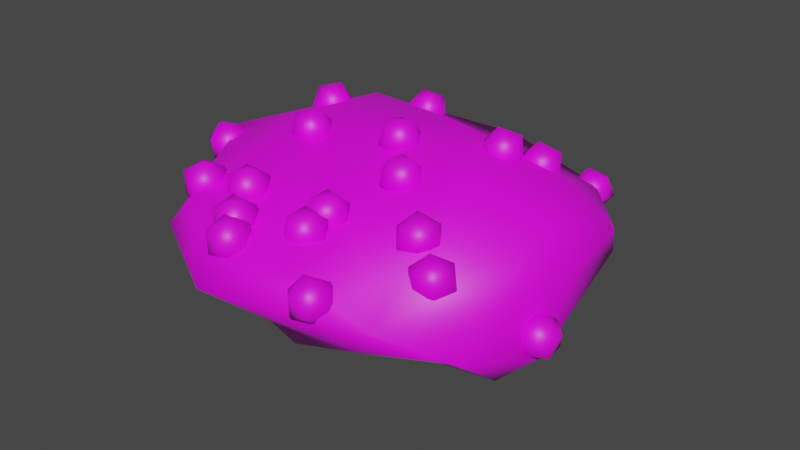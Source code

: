 # Source: Krovi2.blend  (saved by Blender 2.82.7; exported with 4.5.12 LTS)
import bpy
from mathutils import Matrix  # noqa: F401  (used for matrix-valued properties, if any)

bpy.ops.wm.read_factory_settings(use_empty=True)
scene = bpy.context.scene
scene.name = 'Scene'

# ---- collections
col_collection = bpy.data.collections.new('Collection'); scene.collection.children.link(col_collection)

# ---- images (referenced by path relative to the original .blend; pixels are not part of the script)
import os
ASSET_DIR = os.environ.get("B2B_ASSET_DIR", "")  # directory of the original .blend (textures are referenced by path, not embedded)
HERE = os.path.dirname(os.path.abspath(__file__))  # packed textures are extracted next to this script under _unpacked/

def load_image(name, relpath, width, height, colorspace="sRGB"):
    """Load a texture the original file referenced (path relative to the .blend, or extracted next to this script)."""
    p = next((c for c in (os.path.join(HERE, relpath), os.path.join(ASSET_DIR, relpath)) if relpath and os.path.exists(c)), "")
    if p:
        img = bpy.data.images.load(p, check_existing=True)
        img.name = name
    else:  # same state as the original file: an image datablock whose file is absent (Cycles renders it pink)
        img = bpy.data.images.new(name, width, height)
        img.source = "FILE"
        img.filepath = "//" + (relpath or name)
    img.colorspace_settings.name = colorspace
    return img
img_map_png = load_image('map.png', 'map.png', 1024, 1024, 'sRGB')

# ---- materials (node trees are filled in below, after node groups)
mat_material = bpy.data.materials.new('Material')
mat_material.use_transparent_shadow = False

# ---- material node trees
mat_material.use_nodes = True; mat_material.node_tree.nodes.clear()
_N = mat_material.node_tree.nodes; _L = mat_material.node_tree.links
n0 = _N.new('ShaderNodeOutputMaterial'); n0.name = 'Material Output'; n0.location = (300, 300)
n1 = _N.new('ShaderNodeBsdfPrincipled'); n1.name = 'Principled BSDF'; n1.location = (10, 300)
n1.distribution = 'GGX'
n1.subsurface_method = 'BURLEY'
n1.inputs[3].default_value = 1.45
n1.inputs[27].default_value = (0.0, 0.0, 0.0, 1.0)
n1.inputs[28].default_value = 1.0
n2 = _N.new('ShaderNodeTexImage'); n2.name = 'Image Texture'; n2.location = (-280, 275)
n2.image = img_map_png
_L.new(n1.outputs[0], n0.inputs[0])
_L.new(n2.outputs[0], n1.inputs[0])
n0.is_active_output = True

# ---- world
world_world = bpy.data.worlds.new('World'); scene.world = world_world
world_world.use_nodes = True; world_world.node_tree.nodes.clear()
_N = world_world.node_tree.nodes; _L = world_world.node_tree.links
n0 = _N.new('ShaderNodeOutputWorld'); n0.name = 'World Output'; n0.location = (300, 300)
n1 = _N.new('ShaderNodeBackground'); n1.name = 'Background'; n1.location = (10, 300)
n1.inputs[0].default_value = (0.05088, 0.05088, 0.05088, 1.0)
_L.new(n1.outputs[0], n0.inputs[0])
n0.is_active_output = True
world_world.color = (0.05088, 0.05088, 0.05088)
world_world.use_sun_shadow = False
world_world.sun_shadow_jitter_overblur = 0.0

# ---- meshes
me_icosphere = bpy.data.meshes.new('Icosphere')
me_icosphere.from_pydata([(0.6504, -0.5901, -0.1878), (-1.096, -0.1566, -0.07072), (0.01727, -0.7082, -0.3384), (0.06547, -0.1662, -0.3813), (0.3203, -0.2647, -0.2705), (0.4931, 0.3346, -0.4849), (0.723, 0.553, -0.2367), (-0.4366, -0.125, -0.4266), (-0.3256, 0.2698, -0.5293), (-0.6776, 0.7468, -0.3664), (1.167, -0.04639, 0.1915), (1.21, -0.3363, -0.1025), (1.068, -0.4909, -0.2079), (0.9709, 0.1098, -0.3618), (1.038, 0.5664, 0.006846), (-0.4932, -0.6371, -0.1107), (0.7646, -1.001, 0.1695), (-0.8305, -0.5408, -0.06944), (-1.094, 0.5491, 0.07146), (0.4996, 1.026, 0.01675), (-0.5691, 1.07, -0.08159), (-0.003179, 1.193, 0.18), (-0.6111, -0.9137, 0.2049), (1.134, 0.3732, 0.2417), (0.08967, -0.4028, 0.3485), (1.009, -0.05714, 0.3835), (0.5763, -0.02427, 0.5307), (-0.4793, -0.8842, 0.3599), (-0.5178, 0.02437, 0.5453), (-0.9331, 0.7367, 0.2632), (0.2182, 0.2989, 0.5911), (0.459, 0.6421, 0.3475), (-0.4761, 0.7238, 0.4004), (0.8736, 0.3478, 0.4274), (-0.4791, 0.4987, 0.5164), (-0.932, -0.1223, 0.4115), (0.2665, -0.982, 0.2664), (0.7059, 0.9379, 0.1394), (-0.8289, 1.039, 0.1079), (-1.112, 0.04553, 0.09917), (-0.1438, -1.158, 0.1162), (1.074, -0.8087, 0.04751), (0.1008, 0.6591, -0.1686), (-0.8966, 0.7374, -0.2213), (0.6166, -0.9486, -0.01254), (0.06487, -0.851, -0.1419), (-0.209, 0.6752, -0.4025), (-0.1533, 0.5335, -0.5106), (-0.8153, -0.1786, -0.3244), (-0.4048, -0.6031, -0.3222), (0.2091, 0.124, -0.5178), (0.1409, -0.4791, -0.3494), (-0.9699, -0.2172, 0.2735), (-0.8778, -0.1408, 0.3164), (-0.8492, -0.2376, 0.2391), (-0.924, -0.3356, 0.2697), (-0.9988, -0.2995, 0.3659), (-0.9703, -0.179, 0.3947), (-0.7751, -0.212, 0.3391), (-0.8036, -0.3325, 0.3103), (-0.8961, -0.3707, 0.3886), (-0.9247, -0.2739, 0.4659), (-0.8499, -0.1758, 0.4353), (-0.804, -0.2943, 0.4315), (0.4116, 0.2933, 0.5415), (0.4632, 0.3633, 0.4488), (0.4548, 0.2372, 0.436), (0.4768, 0.1845, 0.5495), (0.4988, 0.2782, 0.6326), (0.4904, 0.3887, 0.5704), (0.5604, 0.2979, 0.3997), (0.5688, 0.1874, 0.4619), (0.596, 0.2127, 0.5834), (0.6044, 0.3389, 0.5963), (0.5824, 0.3915, 0.4827), (0.6477, 0.2827, 0.4908), (0.5571, 0.4289, 0.4616), (0.6035, 0.4849, 0.3573), (0.5925, 0.3584, 0.3619), (0.6213, 0.3207, 0.4798), (0.65, 0.4239, 0.5481), (0.639, 0.5254, 0.4724), (0.6963, 0.4113, 0.3112), (0.7073, 0.3098, 0.3869), (0.7428, 0.3504, 0.502), (0.7538, 0.4769, 0.4974), (0.7251, 0.5146, 0.3795), (0.7892, 0.4064, 0.3977), (-0.4703, 0.7935, 0.3552), (-0.3998, 0.8304, 0.256), (-0.3975, 0.7091, 0.294), (-0.4036, 0.7076, 0.421), (-0.4096, 0.8279, 0.4614), (-0.4073, 0.9038, 0.3595), (-0.2896, 0.7673, 0.2605), (-0.2919, 0.6914, 0.3625), (-0.2994, 0.7648, 0.4659), (-0.3017, 0.8861, 0.428), (-0.2956, 0.8876, 0.301), (-0.2289, 0.8017, 0.3668), (-0.04106, 0.02752, 0.5454), (0.02437, 0.1211, 0.4896), (0.02353, 0.004816, 0.4383), (0.02574, -0.07989, 0.533), (0.02795, -0.01595, 0.6428), (0.02711, 0.1083, 0.616), (0.1316, 0.07153, 0.4427), (0.1325, -0.0527, 0.4696), (0.1352, -0.06553, 0.596), (0.136, 0.05076, 0.6473), (0.1338, 0.1355, 0.5525), (0.2006, 0.02805, 0.5402), (-0.7176, 0.2654, 0.4563), (-0.6345, 0.3473, 0.4059), (-0.6224, 0.2227, 0.3837), (-0.654, 0.1606, 0.49), (-0.6856, 0.2469, 0.5779), (-0.6735, 0.3622, 0.5259), (-0.5196, 0.2931, 0.4084), (-0.5316, 0.1778, 0.4604), (-0.5706, 0.1927, 0.5804), (-0.5827, 0.3173, 0.6026), (-0.5511, 0.3793, 0.4963), (-0.4875, 0.2746, 0.53), (-0.6711, -0.6927, 0.3438), (-0.5874, -0.5973, 0.3509), (-0.5748, -0.6863, 0.261), (-0.6078, -0.7981, 0.3117), (-0.6407, -0.7782, 0.4328), (-0.6282, -0.654, 0.457), (-0.4724, -0.6437, 0.3231), (-0.485, -0.7679, 0.2989), (-0.5257, -0.8246, 0.4051), (-0.5383, -0.7356, 0.4949), (-0.5054, -0.6238, 0.4442), (-0.4421, -0.7292, 0.4122), (0.1438, -0.1814, 0.4654), (0.2049, -0.08142, 0.4162), (0.2015, -0.1914, 0.3526), (0.2104, -0.2859, 0.4372), (0.2192, -0.2343, 0.553), (0.2159, -0.1079, 0.54), (0.3092, -0.1242, 0.3575), (0.3126, -0.2505, 0.3705), (0.3236, -0.277, 0.4943), (0.3269, -0.167, 0.5579), (0.3181, -0.07252, 0.4733), (0.3847, -0.177, 0.4451), (-0.4558, -0.6228, 0.3655), (-0.3797, -0.5218, 0.3533), (-0.3735, -0.6165, 0.2689), (-0.3898, -0.726, 0.3314), (-0.4062, -0.6989, 0.4544), (-0.3999, -0.5726, 0.468), (-0.2667, -0.5624, 0.3117), (-0.273, -0.6886, 0.2981), (-0.2932, -0.7395, 0.4128), (-0.2994, -0.6448, 0.4972), (-0.2831, -0.5353, 0.4347), (-0.2171, -0.6384, 0.4006), (-0.5348, -0.09114, 0.4889), (-0.4609, 0.003211, 0.4466), (-0.4563, -0.111, 0.391), (-0.4685, -0.1993, 0.4815), (-0.4807, -0.1397, 0.5931), (-0.476, -0.01454, 0.5715), (-0.3489, -0.04663, 0.4131), (-0.3536, -0.1718, 0.4347), (-0.3687, -0.1895, 0.5596), (-0.3733, -0.07535, 0.6152), (-0.3611, 0.01297, 0.5247), (-0.2948, -0.09518, 0.5173), (-0.01191, -0.6967, 0.3213), (0.0512, -0.5903, 0.2921), (0.04897, -0.6874, 0.2101), (0.0548, -0.7954, 0.2769), (0.06062, -0.765, 0.4002), (0.0584, -0.6383, 0.4096), (0.1569, -0.6232, 0.2297), (0.1591, -0.7499, 0.2203), (0.1663, -0.7979, 0.3378), (0.1686, -0.7009, 0.4198), (0.1627, -0.5929, 0.353), (0.2294, -0.6915, 0.3086), (-0.3248, -0.8354, 0.3221), (-0.2514, -0.732, 0.3148), (-0.247, -0.8197, 0.2229), (-0.2584, -0.934, 0.2772), (-0.2698, -0.917, 0.4026), (-0.2655, -0.7921, 0.4258), (-0.1396, -0.7666, 0.2652), (-0.1439, -0.8915, 0.242), (-0.158, -0.9516, 0.3531), (-0.1624, -0.8639, 0.4449), (-0.151, -0.7496, 0.3907), (-0.08458, -0.8482, 0.3457), (-0.03071, -0.5258, 0.3415), (0.03263, -0.4216, 0.3059), (0.03054, -0.5236, 0.2301), (0.03602, -0.6272, 0.3036), (0.04149, -0.5892, 0.4248), (0.0394, -0.4621, 0.4262), (0.1385, -0.4584, 0.246), (0.1406, -0.5855, 0.2446), (0.1474, -0.626, 0.3649), (0.1495, -0.524, 0.4406), (0.144, -0.4204, 0.3672), (0.2107, -0.5217, 0.3293), (0.4919, -0.4911, 0.3879), (0.539, -0.3746, 0.3691), (0.5284, -0.4554, 0.2716), (0.5562, -0.572, 0.314), (0.584, -0.5631, 0.4377), (0.5734, -0.4411, 0.4717), (0.6325, -0.3835, 0.2834), (0.6431, -0.5054, 0.2494), (0.6775, -0.572, 0.352), (0.6881, -0.4912, 0.4495), (0.6603, -0.3746, 0.4071), (0.7246, -0.4555, 0.3332), (0.693, -0.6543, 0.314), (0.7253, -0.5314, 0.3133), (0.7082, -0.5932, 0.2036), (0.7531, -0.7113, 0.2176), (0.798, -0.7224, 0.336), (0.7809, -0.6112, 0.3951), (0.8054, -0.5124, 0.2164), (0.8226, -0.6236, 0.1573), (0.8781, -0.7034, 0.2391), (0.8953, -0.6416, 0.3488), (0.8504, -0.5235, 0.3348), (0.9105, -0.5805, 0.2384), (0.5875, 0.999, 0.1224), (0.6085, 0.9237, 0.0222), (0.587, 0.8728, 0.1366), (0.6434, 0.9463, 0.2236), (0.6998, 1.043, 0.1629), (0.6782, 1.029, 0.03844), (0.6773, 0.8244, 0.06153), (0.6989, 0.8383, 0.186), (0.7686, 0.9433, 0.2022), (0.7902, 0.9943, 0.08781), (0.7338, 0.9207, 0.0008448), (0.7896, 0.868, 0.1021), (-0.2523, -0.9461, 0.288), (-0.1802, -0.8415, 0.2913), (-0.1767, -0.9178, 0.1898), (-0.1858, -1.038, 0.2306), (-0.1948, -1.036, 0.3574), (-0.1914, -0.9143, 0.3949), (-0.06905, -0.8687, 0.236), (-0.0725, -0.99, 0.1985), (-0.08367, -1.063, 0.302), (-0.08712, -0.9865, 0.4036), (-0.07808, -0.8665, 0.3627), (-0.01152, -0.9583, 0.3054), (1.156, -0.4341, -0.05666), (1.107, -0.4025, 0.05598), (1.068, -0.3429, -0.04945), (1.169, -0.3278, -0.1252), (1.27, -0.3781, -0.06657), (1.232, -0.4242, 0.0454), (1.089, -0.2767, 0.05706), (1.127, -0.2305, -0.05491), (1.252, -0.2523, -0.06549), (1.291, -0.3118, 0.03994), (1.19, -0.3269, 0.1157), (1.202, -0.2206, 0.04715), (0.1835, 1.037, -0.02301), (0.2346, 0.9262, -0.05789), (0.2259, 0.9563, 0.0653), (0.2487, 1.081, 0.07709), (0.2715, 1.128, -0.03881), (0.2628, 1.032, -0.1222), (0.3313, 0.9011, 0.02065), (0.34, 0.9965, 0.1041), (0.3682, 1.102, 0.03973), (0.3769, 1.072, -0.08346), (0.3541, 0.948, -0.09526), (0.4192, 0.9914, 0.004843), (0.3189, -1.028, 0.2286), (0.3696, -0.9126, 0.2449), (0.3607, -0.9622, 0.1283), (0.384, -1.087, 0.1367), (0.4072, -1.114, 0.2587), (0.3983, -1.007, 0.3255), (0.4661, -0.9002, 0.1631), (0.4749, -1.008, 0.09623), (0.5036, -1.102, 0.1768), (0.5125, -1.052, 0.2935), (0.4893, -0.9276, 0.285), (0.5544, -0.9865, 0.1931)], [], [(0, 4, 12), (50, 3, 7), (50, 7, 8), (46, 9, 20), (1, 22, 35), (10, 23, 25), (25, 33, 26), (26, 33, 30), (33, 31, 30), (25, 23, 33), (31, 21, 32), (30, 28, 26), (31, 34, 30), (30, 34, 28), (31, 32, 34), (32, 29, 34), (29, 35, 34), (34, 35, 28), (28, 35, 27), (39, 1, 35), (28, 24, 26), (27, 24, 28), (27, 36, 24), (35, 22, 27), (36, 16, 24), (24, 16, 26), (16, 25, 26), (14, 23, 10), (14, 37, 23), (23, 37, 33), (37, 31, 33), (13, 6, 14), (6, 19, 14), (14, 19, 37), (37, 21, 31), (19, 20, 21), (20, 38, 21), (21, 38, 32), (38, 29, 32), (18, 35, 29), (1, 39, 18), (18, 39, 35), (17, 22, 1), (15, 40, 17), (17, 40, 22), (22, 40, 27), (40, 36, 27), (0, 41, 44), (44, 41, 16), (41, 25, 16), (0, 12, 41), (12, 11, 41), (11, 10, 41), (41, 10, 25), (37, 19, 21), (6, 42, 19), (42, 20, 19), (42, 46, 20), (38, 18, 29), (20, 43, 38), (38, 43, 18), (43, 1, 18), (20, 9, 43), (1, 48, 17), (48, 15, 17), (40, 16, 36), (15, 45, 40), (40, 44, 16), (40, 45, 44), (45, 2, 44), (2, 0, 44), (11, 14, 10), (12, 13, 11), (11, 13, 14), (5, 46, 6), (50, 47, 5), (46, 42, 6), (5, 47, 46), (50, 8, 47), (47, 9, 46), (47, 8, 9), (8, 48, 9), (9, 48, 43), (8, 7, 48), (48, 1, 43), (7, 49, 48), (48, 49, 15), (3, 2, 7), (7, 2, 49), (12, 50, 13), (13, 5, 6), (13, 50, 5), (12, 4, 50), (4, 3, 50), (49, 45, 15), (3, 51, 2), (49, 2, 45), (51, 0, 2), (3, 4, 51), (51, 4, 0), (52, 53, 54), (53, 52, 57), (52, 54, 55), (52, 55, 56), (52, 56, 57), (53, 57, 62), (54, 53, 58), (55, 54, 59), (56, 55, 60), (57, 56, 61), (53, 62, 58), (54, 58, 59), (55, 59, 60), (56, 60, 61), (57, 61, 62), (58, 62, 63), (59, 58, 63), (60, 59, 63), (61, 60, 63), (62, 61, 63), (64, 65, 66), (65, 64, 69), (64, 66, 67), (64, 67, 68), (64, 68, 69), (65, 69, 74), (66, 65, 70), (67, 66, 71), (68, 67, 72), (69, 68, 73), (65, 74, 70), (66, 70, 71), (67, 71, 72), (68, 72, 73), (69, 73, 74), (70, 74, 75), (71, 70, 75), (72, 71, 75), (73, 72, 75), (74, 73, 75), (76, 77, 78), (77, 76, 81), (76, 78, 79), (76, 79, 80), (76, 80, 81), (77, 81, 86), (78, 77, 82), (79, 78, 83), (80, 79, 84), (81, 80, 85), (77, 86, 82), (78, 82, 83), (79, 83, 84), (80, 84, 85), (81, 85, 86), (82, 86, 87), (83, 82, 87), (84, 83, 87), (85, 84, 87), (86, 85, 87), (88, 89, 90), (89, 88, 93), (88, 90, 91), (88, 91, 92), (88, 92, 93), (89, 93, 98), (90, 89, 94), (91, 90, 95), (92, 91, 96), (93, 92, 97), (89, 98, 94), (90, 94, 95), (91, 95, 96), (92, 96, 97), (93, 97, 98), (94, 98, 99), (95, 94, 99), (96, 95, 99), (97, 96, 99), (98, 97, 99), (100, 101, 102), (101, 100, 105), (100, 102, 103), (100, 103, 104), (100, 104, 105), (101, 105, 110), (102, 101, 106), (103, 102, 107), (104, 103, 108), (105, 104, 109), (101, 110, 106), (102, 106, 107), (103, 107, 108), (104, 108, 109), (105, 109, 110), (106, 110, 111), (107, 106, 111), (108, 107, 111), (109, 108, 111), (110, 109, 111), (112, 113, 114), (113, 112, 117), (112, 114, 115), (112, 115, 116), (112, 116, 117), (113, 117, 122), (114, 113, 118), (115, 114, 119), (116, 115, 120), (117, 116, 121), (113, 122, 118), (114, 118, 119), (115, 119, 120), (116, 120, 121), (117, 121, 122), (118, 122, 123), (119, 118, 123), (120, 119, 123), (121, 120, 123), (122, 121, 123), (124, 125, 126), (125, 124, 129), (124, 126, 127), (124, 127, 128), (124, 128, 129), (125, 129, 134), (126, 125, 130), (127, 126, 131), (128, 127, 132), (129, 128, 133), (125, 134, 130), (126, 130, 131), (127, 131, 132), (128, 132, 133), (129, 133, 134), (130, 134, 135), (131, 130, 135), (132, 131, 135), (133, 132, 135), (134, 133, 135), (136, 137, 138), (137, 136, 141), (136, 138, 139), (136, 139, 140), (136, 140, 141), (137, 141, 146), (138, 137, 142), (139, 138, 143), (140, 139, 144), (141, 140, 145), (137, 146, 142), (138, 142, 143), (139, 143, 144), (140, 144, 145), (141, 145, 146), (142, 146, 147), (143, 142, 147), (144, 143, 147), (145, 144, 147), (146, 145, 147), (148, 149, 150), (149, 148, 153), (148, 150, 151), (148, 151, 152), (148, 152, 153), (149, 153, 158), (150, 149, 154), (151, 150, 155), (152, 151, 156), (153, 152, 157), (149, 158, 154), (150, 154, 155), (151, 155, 156), (152, 156, 157), (153, 157, 158), (154, 158, 159), (155, 154, 159), (156, 155, 159), (157, 156, 159), (158, 157, 159), (160, 161, 162), (161, 160, 165), (160, 162, 163), (160, 163, 164), (160, 164, 165), (161, 165, 170), (162, 161, 166), (163, 162, 167), (164, 163, 168), (165, 164, 169), (161, 170, 166), (162, 166, 167), (163, 167, 168), (164, 168, 169), (165, 169, 170), (166, 170, 171), (167, 166, 171), (168, 167, 171), (169, 168, 171), (170, 169, 171), (172, 173, 174), (173, 172, 177), (172, 174, 175), (172, 175, 176), (172, 176, 177), (173, 177, 182), (174, 173, 178), (175, 174, 179), (176, 175, 180), (177, 176, 181), (173, 182, 178), (174, 178, 179), (175, 179, 180), (176, 180, 181), (177, 181, 182), (178, 182, 183), (179, 178, 183), (180, 179, 183), (181, 180, 183), (182, 181, 183), (184, 185, 186), (185, 184, 189), (184, 186, 187), (184, 187, 188), (184, 188, 189), (185, 189, 194), (186, 185, 190), (187, 186, 191), (188, 187, 192), (189, 188, 193), (185, 194, 190), (186, 190, 191), (187, 191, 192), (188, 192, 193), (189, 193, 194), (190, 194, 195), (191, 190, 195), (192, 191, 195), (193, 192, 195), (194, 193, 195), (196, 197, 198), (197, 196, 201), (196, 198, 199), (196, 199, 200), (196, 200, 201), (197, 201, 206), (198, 197, 202), (199, 198, 203), (200, 199, 204), (201, 200, 205), (197, 206, 202), (198, 202, 203), (199, 203, 204), (200, 204, 205), (201, 205, 206), (202, 206, 207), (203, 202, 207), (204, 203, 207), (205, 204, 207), (206, 205, 207), (208, 209, 210), (209, 208, 213), (208, 210, 211), (208, 211, 212), (208, 212, 213), (209, 213, 218), (210, 209, 214), (211, 210, 215), (212, 211, 216), (213, 212, 217), (209, 218, 214), (210, 214, 215), (211, 215, 216), (212, 216, 217), (213, 217, 218), (214, 218, 219), (215, 214, 219), (216, 215, 219), (217, 216, 219), (218, 217, 219), (220, 221, 222), (221, 220, 225), (220, 222, 223), (220, 223, 224), (220, 224, 225), (221, 225, 230), (222, 221, 226), (223, 222, 227), (224, 223, 228), (225, 224, 229), (221, 230, 226), (222, 226, 227), (223, 227, 228), (224, 228, 229), (225, 229, 230), (226, 230, 231), (227, 226, 231), (228, 227, 231), (229, 228, 231), (230, 229, 231), (232, 233, 234), (233, 232, 237), (232, 234, 235), (232, 235, 236), (232, 236, 237), (233, 237, 242), (234, 233, 238), (235, 234, 239), (236, 235, 240), (237, 236, 241), (233, 242, 238), (234, 238, 239), (235, 239, 240), (236, 240, 241), (237, 241, 242), (238, 242, 243), (239, 238, 243), (240, 239, 243), (241, 240, 243), (242, 241, 243), (244, 245, 246), (245, 244, 249), (244, 246, 247), (244, 247, 248), (244, 248, 249), (245, 249, 254), (246, 245, 250), (247, 246, 251), (248, 247, 252), (249, 248, 253), (245, 254, 250), (246, 250, 251), (247, 251, 252), (248, 252, 253), (249, 253, 254), (250, 254, 255), (251, 250, 255), (252, 251, 255), (253, 252, 255), (254, 253, 255), (256, 257, 258), (257, 256, 261), (256, 258, 259), (256, 259, 260), (256, 260, 261), (257, 261, 266), (258, 257, 262), (259, 258, 263), (260, 259, 264), (261, 260, 265), (257, 266, 262), (258, 262, 263), (259, 263, 264), (260, 264, 265), (261, 265, 266), (262, 266, 267), (263, 262, 267), (264, 263, 267), (265, 264, 267), (266, 265, 267), (268, 269, 270), (269, 268, 273), (268, 270, 271), (268, 271, 272), (268, 272, 273), (269, 273, 278), (270, 269, 274), (271, 270, 275), (272, 271, 276), (273, 272, 277), (269, 278, 274), (270, 274, 275), (271, 275, 276), (272, 276, 277), (273, 277, 278), (274, 278, 279), (275, 274, 279), (276, 275, 279), (277, 276, 279), (278, 277, 279), (280, 281, 282), (281, 280, 285), (280, 282, 283), (280, 283, 284), (280, 284, 285), (281, 285, 290), (282, 281, 286), (283, 282, 287), (284, 283, 288), (285, 284, 289), (281, 290, 286), (282, 286, 287), (283, 287, 288), (284, 288, 289), (285, 289, 290), (286, 290, 291), (287, 286, 291), (288, 287, 291), (289, 288, 291), (290, 289, 291)])
me_icosphere.polygons.foreach_set('use_smooth', [True] * 500)
_uv = me_icosphere.uv_layers.new(name='UVMap')
_uv.uv.foreach_set('vector', [0.2039, 0.6373, 0.1954, 0.6253, 0.1966, 0.6399, 0.1004, 0.6111, 0.09676, 0.6174, 0.1034, 0.621, 0.1293, 0.6111, 0.1245, 0.6194, 0.1312, 0.6204, 0.1407, 0.6308, 0.1349, 0.6332, 0.142, 0.6446, 0.2451, 0.6612, 0.2357, 0.6575, 0.2415, 0.6675, 0.187, 0.6576, 0.1784, 0.6584, 0.1836, 0.6675, 0.1836, 0.6675, 0.1758, 0.6665, 0.179, 0.6755, 0.179, 0.6755, 0.1758, 0.6665, 0.1705, 0.6776, 0.1758, 0.6665, 0.1665, 0.6654, 0.1705, 0.6776, 0.1836, 0.6675, 0.1784, 0.6584, 0.1758, 0.6665, 0.1665, 0.6654, 0.1511, 0.656, 0.1619, 0.6675, 0.1474, 0.68, 0.1402, 0.68, 0.1438, 0.6863, 0.151, 0.6738, 0.1398, 0.6738, 0.1474, 0.68, 0.1474, 0.68, 0.1398, 0.6738, 0.1402, 0.68, 0.151, 0.6738, 0.1418, 0.6658, 0.1398, 0.6738, 0.1418, 0.6658, 0.1328, 0.6604, 0.1398, 0.6738, 0.1291, 0.6616, 0.113, 0.6667, 0.1221, 0.6738, 0.1221, 0.6738, 0.113, 0.6667, 0.1153, 0.6765, 0.1153, 0.6765, 0.113, 0.6667, 0.1076, 0.6738, 0.1161, 0.6533, 0.1121, 0.6441, 0.113, 0.6667, 0.2343, 0.68, 0.2238, 0.6747, 0.2307, 0.6863, 0.232, 0.6642, 0.2238, 0.6747, 0.2343, 0.68, 0.232, 0.6642, 0.2164, 0.6622, 0.2238, 0.6747, 0.2415, 0.6675, 0.2357, 0.6575, 0.232, 0.6642, 0.2164, 0.6622, 0.2075, 0.6553, 0.2086, 0.6749, 0.2086, 0.6749, 0.2075, 0.6553, 0.1955, 0.6753, 0.2075, 0.6553, 0.1914, 0.6666, 0.1955, 0.6753, 0.1745, 0.648, 0.1784, 0.6584, 0.187, 0.6576, 0.1745, 0.648, 0.1655, 0.655, 0.1784, 0.6584, 0.1784, 0.6584, 0.1655, 0.655, 0.1758, 0.6665, 0.1655, 0.655, 0.1665, 0.6654, 0.1758, 0.6665, 0.1853, 0.6341, 0.1716, 0.6353, 0.1745, 0.648, 0.1716, 0.6353, 0.1613, 0.6487, 0.1745, 0.648, 0.1745, 0.648, 0.1613, 0.6487, 0.1655, 0.655, 0.1655, 0.655, 0.1511, 0.656, 0.1665, 0.6654, 0.1613, 0.6487, 0.142, 0.6446, 0.1511, 0.656, 0.142, 0.6446, 0.1385, 0.652, 0.1511, 0.656, 0.1511, 0.656, 0.1385, 0.652, 0.1418, 0.6658, 0.1385, 0.652, 0.1328, 0.6604, 0.1418, 0.6658, 0.1274, 0.6521, 0.113, 0.6667, 0.1328, 0.6604, 0.1121, 0.6441, 0.1161, 0.6533, 0.1274, 0.6521, 0.1274, 0.6521, 0.1161, 0.6533, 0.113, 0.6667, 0.24, 0.6524, 0.2357, 0.6575, 0.2451, 0.6612, 0.2322, 0.6419, 0.2248, 0.6536, 0.24, 0.6524, 0.24, 0.6524, 0.2248, 0.6536, 0.2357, 0.6575, 0.2357, 0.6575, 0.2248, 0.6536, 0.232, 0.6642, 0.2248, 0.6536, 0.2164, 0.6622, 0.232, 0.6642, 0.2039, 0.6373, 0.2012, 0.6496, 0.2096, 0.6477, 0.2096, 0.6477, 0.2012, 0.6496, 0.2075, 0.6553, 0.2012, 0.6496, 0.1914, 0.6666, 0.2075, 0.6553, 0.2039, 0.6373, 0.1966, 0.6399, 0.2012, 0.6496, 0.1966, 0.6399, 0.1924, 0.6451, 0.2012, 0.6496, 0.1924, 0.6451, 0.187, 0.6576, 0.2012, 0.6496, 0.2012, 0.6496, 0.187, 0.6576, 0.1914, 0.6666, 0.1655, 0.655, 0.1613, 0.6487, 0.1511, 0.656, 0.1716, 0.6353, 0.1557, 0.6376, 0.1613, 0.6487, 0.1557, 0.6376, 0.142, 0.6446, 0.1613, 0.6487, 0.1557, 0.6376, 0.1407, 0.6308, 0.142, 0.6446, 0.1385, 0.652, 0.1274, 0.6521, 0.1328, 0.6604, 0.142, 0.6446, 0.1313, 0.6409, 0.1385, 0.652, 0.1385, 0.652, 0.1313, 0.6409, 0.1274, 0.6521, 0.1313, 0.6409, 0.1121, 0.6441, 0.1274, 0.6521, 0.142, 0.6446, 0.1349, 0.6332, 0.1313, 0.6409, 0.1121, 0.6441, 0.1064, 0.6308, 0.09991, 0.6444, 0.1064, 0.6308, 0.09178, 0.6392, 0.09991, 0.6444, 0.2248, 0.6536, 0.2075, 0.6553, 0.2164, 0.6622, 0.2322, 0.6419, 0.2205, 0.6412, 0.2248, 0.6536, 0.2248, 0.6536, 0.2096, 0.6477, 0.2075, 0.6553, 0.2248, 0.6536, 0.2205, 0.6412, 0.2096, 0.6477, 0.2205, 0.6412, 0.2196, 0.6302, 0.2096, 0.6477, 0.2196, 0.6302, 0.2039, 0.6373, 0.2096, 0.6477, 0.1924, 0.6451, 0.1745, 0.648, 0.187, 0.6576, 0.1966, 0.6399, 0.1853, 0.6341, 0.1924, 0.6451, 0.1924, 0.6451, 0.1853, 0.6341, 0.1745, 0.648, 0.1655, 0.6236, 0.1506, 0.6305, 0.1697, 0.6353, 0.1614, 0.6165, 0.1531, 0.6236, 0.1655, 0.6236, 0.1506, 0.6305, 0.1557, 0.6376, 0.1716, 0.6353, 0.1655, 0.6236, 0.1531, 0.6236, 0.1506, 0.6305, 0.1614, 0.6165, 0.1547, 0.6174, 0.1531, 0.6236, 0.1366, 0.6236, 0.1349, 0.6332, 0.1407, 0.6308, 0.1366, 0.6236, 0.1312, 0.6204, 0.1349, 0.6332, 0.1312, 0.6204, 0.119, 0.6299, 0.1349, 0.6332, 0.1349, 0.6332, 0.119, 0.6299, 0.1313, 0.6409, 0.1312, 0.6204, 0.1245, 0.6194, 0.119, 0.6299, 0.119, 0.6299, 0.1121, 0.6441, 0.1313, 0.6409, 0.1034, 0.621, 0.09348, 0.6299, 0.1064, 0.6308, 0.1064, 0.6308, 0.09348, 0.6299, 0.09178, 0.6392, 0.09676, 0.6174, 0.09314, 0.6236, 0.1034, 0.621, 0.1034, 0.621, 0.09314, 0.6236, 0.09348, 0.6299, 0.1966, 0.6399, 0.1847, 0.6178, 0.1853, 0.6341, 0.1853, 0.6341, 0.18, 0.6236, 0.1716, 0.6353, 0.1853, 0.6341, 0.1847, 0.6178, 0.18, 0.6236, 0.1966, 0.6399, 0.1954, 0.6253, 0.1847, 0.6178, 0.1954, 0.6253, 0.1908, 0.6174, 0.1847, 0.6178, 0.227, 0.6299, 0.2205, 0.6412, 0.2322, 0.6419, 0.2144, 0.6174, 0.2148, 0.626, 0.2196, 0.6302, 0.227, 0.6299, 0.2196, 0.6302, 0.2205, 0.6412, 0.2148, 0.626, 0.2039, 0.6373, 0.2196, 0.6302, 0.2144, 0.6174, 0.208, 0.6253, 0.2148, 0.626, 0.2148, 0.626, 0.208, 0.6253, 0.2039, 0.6373, 0.5362, 0.4168, 0.5259, 0.4347, 0.5465, 0.4347, 0.5259, 0.4347, 0.5155, 0.4168, 0.5052, 0.4347, 0.4535, 0.4168, 0.4431, 0.4347, 0.4638, 0.4347, 0.4741, 0.4168, 0.4638, 0.4347, 0.4845, 0.4347, 0.4948, 0.4168, 0.4845, 0.4347, 0.5052, 0.4347, 0.5259, 0.4347, 0.5052, 0.4347, 0.5155, 0.4526, 0.5465, 0.4347, 0.5259, 0.4347, 0.5362, 0.4526, 0.4638, 0.4347, 0.4431, 0.4347, 0.4535, 0.4526, 0.4845, 0.4347, 0.4638, 0.4347, 0.4741, 0.4526, 0.5052, 0.4347, 0.4845, 0.4347, 0.4948, 0.4526, 0.5259, 0.4347, 0.5155, 0.4526, 0.5362, 0.4526, 0.5465, 0.4347, 0.5362, 0.4526, 0.5569, 0.4526, 0.4638, 0.4347, 0.4535, 0.4526, 0.4741, 0.4526, 0.4845, 0.4347, 0.4741, 0.4526, 0.4948, 0.4526, 0.5052, 0.4347, 0.4948, 0.4526, 0.5155, 0.4526, 0.5362, 0.4526, 0.5155, 0.4526, 0.5259, 0.4706, 0.5569, 0.4526, 0.5362, 0.4526, 0.5465, 0.4706, 0.4741, 0.4526, 0.4535, 0.4526, 0.4638, 0.4706, 0.4948, 0.4526, 0.4741, 0.4526, 0.4845, 0.4706, 0.5155, 0.4526, 0.4948, 0.4526, 0.5052, 0.4706, 0.5362, 0.4168, 0.5259, 0.4347, 0.5465, 0.4347, 0.5259, 0.4347, 0.5155, 0.4168, 0.5052, 0.4347, 0.4535, 0.4168, 0.4431, 0.4347, 0.4638, 0.4347, 0.4741, 0.4168, 0.4638, 0.4347, 0.4845, 0.4347, 0.4948, 0.4168, 0.4845, 0.4347, 0.5052, 0.4347, 0.5259, 0.4347, 0.5052, 0.4347, 0.5155, 0.4526, 0.5465, 0.4347, 0.5259, 0.4347, 0.5362, 0.4526, 0.4638, 0.4347, 0.4431, 0.4347, 0.4535, 0.4526, 0.4845, 0.4347, 0.4638, 0.4347, 0.4741, 0.4526, 0.5052, 0.4347, 0.4845, 0.4347, 0.4948, 0.4526, 0.5259, 0.4347, 0.5155, 0.4526, 0.5362, 0.4526, 0.5465, 0.4347, 0.5362, 0.4526, 0.5569, 0.4526, 0.4638, 0.4347, 0.4535, 0.4526, 0.4741, 0.4526, 0.4845, 0.4347, 0.4741, 0.4526, 0.4948, 0.4526, 0.5052, 0.4347, 0.4948, 0.4526, 0.5155, 0.4526, 0.5362, 0.4526, 0.5155, 0.4526, 0.5259, 0.4706, 0.5569, 0.4526, 0.5362, 0.4526, 0.5465, 0.4706, 0.4741, 0.4526, 0.4535, 0.4526, 0.4638, 0.4706, 0.4948, 0.4526, 0.4741, 0.4526, 0.4845, 0.4706, 0.5155, 0.4526, 0.4948, 0.4526, 0.5052, 0.4706, 0.5362, 0.4168, 0.5259, 0.4347, 0.5465, 0.4347, 0.5259, 0.4347, 0.5155, 0.4168, 0.5052, 0.4347, 0.4535, 0.4168, 0.4431, 0.4347, 0.4638, 0.4347, 0.4741, 0.4168, 0.4638, 0.4347, 0.4845, 0.4347, 0.4948, 0.4168, 0.4845, 0.4347, 0.5052, 0.4347, 0.5259, 0.4347, 0.5052, 0.4347, 0.5155, 0.4526, 0.5465, 0.4347, 0.5259, 0.4347, 0.5362, 0.4526, 0.4638, 0.4347, 0.4431, 0.4347, 0.4535, 0.4526, 0.4845, 0.4347, 0.4638, 0.4347, 0.4741, 0.4526, 0.5052, 0.4347, 0.4845, 0.4347, 0.4948, 0.4526, 0.5259, 0.4347, 0.5155, 0.4526, 0.5362, 0.4526, 0.5465, 0.4347, 0.5362, 0.4526, 0.5569, 0.4526, 0.4638, 0.4347, 0.4535, 0.4526, 0.4741, 0.4526, 0.4845, 0.4347, 0.4741, 0.4526, 0.4948, 0.4526, 0.5052, 0.4347, 0.4948, 0.4526, 0.5155, 0.4526, 0.5362, 0.4526, 0.5155, 0.4526, 0.5259, 0.4706, 0.5569, 0.4526, 0.5362, 0.4526, 0.5465, 0.4706, 0.4741, 0.4526, 0.4535, 0.4526, 0.4638, 0.4706, 0.4948, 0.4526, 0.4741, 0.4526, 0.4845, 0.4706, 0.5155, 0.4526, 0.4948, 0.4526, 0.5052, 0.4706, 0.5362, 0.4168, 0.5259, 0.4347, 0.5465, 0.4347, 0.5259, 0.4347, 0.5155, 0.4168, 0.5052, 0.4347, 0.4535, 0.4168, 0.4431, 0.4347, 0.4638, 0.4347, 0.4741, 0.4168, 0.4638, 0.4347, 0.4845, 0.4347, 0.4948, 0.4168, 0.4845, 0.4347, 0.5052, 0.4347, 0.5259, 0.4347, 0.5052, 0.4347, 0.5155, 0.4526, 0.5465, 0.4347, 0.5259, 0.4347, 0.5362, 0.4526, 0.4638, 0.4347, 0.4431, 0.4347, 0.4535, 0.4526, 0.4845, 0.4347, 0.4638, 0.4347, 0.4741, 0.4526, 0.5052, 0.4347, 0.4845, 0.4347, 0.4948, 0.4526, 0.5259, 0.4347, 0.5155, 0.4526, 0.5362, 0.4526, 0.5465, 0.4347, 0.5362, 0.4526, 0.5569, 0.4526, 0.4638, 0.4347, 0.4535, 0.4526, 0.4741, 0.4526, 0.4845, 0.4347, 0.4741, 0.4526, 0.4948, 0.4526, 0.5052, 0.4347, 0.4948, 0.4526, 0.5155, 0.4526, 0.5362, 0.4526, 0.5155, 0.4526, 0.5259, 0.4706, 0.5569, 0.4526, 0.5362, 0.4526, 0.5465, 0.4706, 0.4741, 0.4526, 0.4535, 0.4526, 0.4638, 0.4706, 0.4948, 0.4526, 0.4741, 0.4526, 0.4845, 0.4706, 0.5155, 0.4526, 0.4948, 0.4526, 0.5052, 0.4706, 0.5362, 0.4168, 0.5259, 0.4347, 0.5465, 0.4347, 0.5259, 0.4347, 0.5155, 0.4168, 0.5052, 0.4347, 0.4535, 0.4168, 0.4431, 0.4347, 0.4638, 0.4347, 0.4741, 0.4168, 0.4638, 0.4347, 0.4845, 0.4347, 0.4948, 0.4168, 0.4845, 0.4347, 0.5052, 0.4347, 0.5259, 0.4347, 0.5052, 0.4347, 0.5155, 0.4526, 0.5465, 0.4347, 0.5259, 0.4347, 0.5362, 0.4526, 0.4638, 0.4347, 0.4431, 0.4347, 0.4535, 0.4526, 0.4845, 0.4347, 0.4638, 0.4347, 0.4741, 0.4526, 0.5052, 0.4347, 0.4845, 0.4347, 0.4948, 0.4526, 0.5259, 0.4347, 0.5155, 0.4526, 0.5362, 0.4526, 0.5465, 0.4347, 0.5362, 0.4526, 0.5569, 0.4526, 0.4638, 0.4347, 0.4535, 0.4526, 0.4741, 0.4526, 0.4845, 0.4347, 0.4741, 0.4526, 0.4948, 0.4526, 0.5052, 0.4347, 0.4948, 0.4526, 0.5155, 0.4526, 0.5362, 0.4526, 0.5155, 0.4526, 0.5259, 0.4706, 0.5569, 0.4526, 0.5362, 0.4526, 0.5465, 0.4706, 0.4741, 0.4526, 0.4535, 0.4526, 0.4638, 0.4706, 0.4948, 0.4526, 0.4741, 0.4526, 0.4845, 0.4706, 0.5155, 0.4526, 0.4948, 0.4526, 0.5052, 0.4706, 0.5362, 0.4168, 0.5259, 0.4347, 0.5465, 0.4347, 0.5259, 0.4347, 0.5155, 0.4168, 0.5052, 0.4347, 0.4535, 0.4168, 0.4431, 0.4347, 0.4638, 0.4347, 0.4741, 0.4168, 0.4638, 0.4347, 0.4845, 0.4347, 0.4948, 0.4168, 0.4845, 0.4347, 0.5052, 0.4347, 0.5259, 0.4347, 0.5052, 0.4347, 0.5155, 0.4526, 0.5465, 0.4347, 0.5259, 0.4347, 0.5362, 0.4526, 0.4638, 0.4347, 0.4431, 0.4347, 0.4535, 0.4526, 0.4845, 0.4347, 0.4638, 0.4347, 0.4741, 0.4526, 0.5052, 0.4347, 0.4845, 0.4347, 0.4948, 0.4526, 0.5259, 0.4347, 0.5155, 0.4526, 0.5362, 0.4526, 0.5465, 0.4347, 0.5362, 0.4526, 0.5569, 0.4526, 0.4638, 0.4347, 0.4535, 0.4526, 0.4741, 0.4526, 0.4845, 0.4347, 0.4741, 0.4526, 0.4948, 0.4526, 0.5052, 0.4347, 0.4948, 0.4526, 0.5155, 0.4526, 0.5362, 0.4526, 0.5155, 0.4526, 0.5259, 0.4706, 0.5569, 0.4526, 0.5362, 0.4526, 0.5465, 0.4706, 0.4741, 0.4526, 0.4535, 0.4526, 0.4638, 0.4706, 0.4948, 0.4526, 0.4741, 0.4526, 0.4845, 0.4706, 0.5155, 0.4526, 0.4948, 0.4526, 0.5052, 0.4706, 0.5362, 0.4168, 0.5259, 0.4347, 0.5465, 0.4347, 0.5259, 0.4347, 0.5155, 0.4168, 0.5052, 0.4347, 0.4535, 0.4168, 0.4431, 0.4347, 0.4638, 0.4347, 0.4741, 0.4168, 0.4638, 0.4347, 0.4845, 0.4347, 0.4948, 0.4168, 0.4845, 0.4347, 0.5052, 0.4347, 0.5259, 0.4347, 0.5052, 0.4347, 0.5155, 0.4526, 0.5465, 0.4347, 0.5259, 0.4347, 0.5362, 0.4526, 0.4638, 0.4347, 0.4431, 0.4347, 0.4535, 0.4526, 0.4845, 0.4347, 0.4638, 0.4347, 0.4741, 0.4526, 0.5052, 0.4347, 0.4845, 0.4347, 0.4948, 0.4526, 0.5259, 0.4347, 0.5155, 0.4526, 0.5362, 0.4526, 0.5465, 0.4347, 0.5362, 0.4526, 0.5569, 0.4526, 0.4638, 0.4347, 0.4535, 0.4526, 0.4741, 0.4526, 0.4845, 0.4347, 0.4741, 0.4526, 0.4948, 0.4526, 0.5052, 0.4347, 0.4948, 0.4526, 0.5155, 0.4526, 0.5362, 0.4526, 0.5155, 0.4526, 0.5259, 0.4706, 0.5569, 0.4526, 0.5362, 0.4526, 0.5465, 0.4706, 0.4741, 0.4526, 0.4535, 0.4526, 0.4638, 0.4706, 0.4948, 0.4526, 0.4741, 0.4526, 0.4845, 0.4706, 0.5155, 0.4526, 0.4948, 0.4526, 0.5052, 0.4706, 0.5362, 0.4168, 0.5259, 0.4347, 0.5465, 0.4347, 0.5259, 0.4347, 0.5155, 0.4168, 0.5052, 0.4347, 0.4535, 0.4168, 0.4431, 0.4347, 0.4638, 0.4347, 0.4741, 0.4168, 0.4638, 0.4347, 0.4845, 0.4347, 0.4948, 0.4168, 0.4845, 0.4347, 0.5052, 0.4347, 0.5259, 0.4347, 0.5052, 0.4347, 0.5155, 0.4526, 0.5465, 0.4347, 0.5259, 0.4347, 0.5362, 0.4526, 0.4638, 0.4347, 0.4431, 0.4347, 0.4535, 0.4526, 0.4845, 0.4347, 0.4638, 0.4347, 0.4741, 0.4526, 0.5052, 0.4347, 0.4845, 0.4347, 0.4948, 0.4526, 0.5259, 0.4347, 0.5155, 0.4526, 0.5362, 0.4526, 0.5465, 0.4347, 0.5362, 0.4526, 0.5569, 0.4526, 0.4638, 0.4347, 0.4535, 0.4526, 0.4741, 0.4526, 0.4845, 0.4347, 0.4741, 0.4526, 0.4948, 0.4526, 0.5052, 0.4347, 0.4948, 0.4526, 0.5155, 0.4526, 0.5362, 0.4526, 0.5155, 0.4526, 0.5259, 0.4706, 0.5569, 0.4526, 0.5362, 0.4526, 0.5465, 0.4706, 0.4741, 0.4526, 0.4535, 0.4526, 0.4638, 0.4706, 0.4948, 0.4526, 0.4741, 0.4526, 0.4845, 0.4706, 0.5155, 0.4526, 0.4948, 0.4526, 0.5052, 0.4706, 0.5362, 0.4168, 0.5259, 0.4347, 0.5465, 0.4347, 0.5259, 0.4347, 0.5155, 0.4168, 0.5052, 0.4347, 0.4535, 0.4168, 0.4431, 0.4347, 0.4638, 0.4347, 0.4741, 0.4168, 0.4638, 0.4347, 0.4845, 0.4347, 0.4948, 0.4168, 0.4845, 0.4347, 0.5052, 0.4347, 0.5259, 0.4347, 0.5052, 0.4347, 0.5155, 0.4526, 0.5465, 0.4347, 0.5259, 0.4347, 0.5362, 0.4526, 0.4638, 0.4347, 0.4431, 0.4347, 0.4535, 0.4526, 0.4845, 0.4347, 0.4638, 0.4347, 0.4741, 0.4526, 0.5052, 0.4347, 0.4845, 0.4347, 0.4948, 0.4526, 0.5259, 0.4347, 0.5155, 0.4526, 0.5362, 0.4526, 0.5465, 0.4347, 0.5362, 0.4526, 0.5569, 0.4526, 0.4638, 0.4347, 0.4535, 0.4526, 0.4741, 0.4526, 0.4845, 0.4347, 0.4741, 0.4526, 0.4948, 0.4526, 0.5052, 0.4347, 0.4948, 0.4526, 0.5155, 0.4526, 0.5362, 0.4526, 0.5155, 0.4526, 0.5259, 0.4706, 0.5569, 0.4526, 0.5362, 0.4526, 0.5465, 0.4706, 0.4741, 0.4526, 0.4535, 0.4526, 0.4638, 0.4706, 0.4948, 0.4526, 0.4741, 0.4526, 0.4845, 0.4706, 0.5155, 0.4526, 0.4948, 0.4526, 0.5052, 0.4706, 0.5362, 0.4168, 0.5259, 0.4347, 0.5465, 0.4347, 0.5259, 0.4347, 0.5155, 0.4168, 0.5052, 0.4347, 0.4535, 0.4168, 0.4431, 0.4347, 0.4638, 0.4347, 0.4741, 0.4168, 0.4638, 0.4347, 0.4845, 0.4347, 0.4948, 0.4168, 0.4845, 0.4347, 0.5052, 0.4347, 0.5259, 0.4347, 0.5052, 0.4347, 0.5155, 0.4526, 0.5465, 0.4347, 0.5259, 0.4347, 0.5362, 0.4526, 0.4638, 0.4347, 0.4431, 0.4347, 0.4535, 0.4526, 0.4845, 0.4347, 0.4638, 0.4347, 0.4741, 0.4526, 0.5052, 0.4347, 0.4845, 0.4347, 0.4948, 0.4526, 0.5259, 0.4347, 0.5155, 0.4526, 0.5362, 0.4526, 0.5465, 0.4347, 0.5362, 0.4526, 0.5569, 0.4526, 0.4638, 0.4347, 0.4535, 0.4526, 0.4741, 0.4526, 0.4845, 0.4347, 0.4741, 0.4526, 0.4948, 0.4526, 0.5052, 0.4347, 0.4948, 0.4526, 0.5155, 0.4526, 0.5362, 0.4526, 0.5155, 0.4526, 0.5259, 0.4706, 0.5569, 0.4526, 0.5362, 0.4526, 0.5465, 0.4706, 0.4741, 0.4526, 0.4535, 0.4526, 0.4638, 0.4706, 0.4948, 0.4526, 0.4741, 0.4526, 0.4845, 0.4706, 0.5155, 0.4526, 0.4948, 0.4526, 0.5052, 0.4706, 0.5362, 0.4168, 0.5259, 0.4347, 0.5465, 0.4347, 0.5259, 0.4347, 0.5155, 0.4168, 0.5052, 0.4347, 0.4535, 0.4168, 0.4431, 0.4347, 0.4638, 0.4347, 0.4741, 0.4168, 0.4638, 0.4347, 0.4845, 0.4347, 0.4948, 0.4168, 0.4845, 0.4347, 0.5052, 0.4347, 0.5259, 0.4347, 0.5052, 0.4347, 0.5155, 0.4526, 0.5465, 0.4347, 0.5259, 0.4347, 0.5362, 0.4526, 0.4638, 0.4347, 0.4431, 0.4347, 0.4535, 0.4526, 0.4845, 0.4347, 0.4638, 0.4347, 0.4741, 0.4526, 0.5052, 0.4347, 0.4845, 0.4347, 0.4948, 0.4526, 0.5259, 0.4347, 0.5155, 0.4526, 0.5362, 0.4526, 0.5465, 0.4347, 0.5362, 0.4526, 0.5569, 0.4526, 0.4638, 0.4347, 0.4535, 0.4526, 0.4741, 0.4526, 0.4845, 0.4347, 0.4741, 0.4526, 0.4948, 0.4526, 0.5052, 0.4347, 0.4948, 0.4526, 0.5155, 0.4526, 0.5362, 0.4526, 0.5155, 0.4526, 0.5259, 0.4706, 0.5569, 0.4526, 0.5362, 0.4526, 0.5465, 0.4706, 0.4741, 0.4526, 0.4535, 0.4526, 0.4638, 0.4706, 0.4948, 0.4526, 0.4741, 0.4526, 0.4845, 0.4706, 0.5155, 0.4526, 0.4948, 0.4526, 0.5052, 0.4706, 0.5362, 0.4168, 0.5259, 0.4347, 0.5465, 0.4347, 0.5259, 0.4347, 0.5155, 0.4168, 0.5052, 0.4347, 0.4535, 0.4168, 0.4431, 0.4347, 0.4638, 0.4347, 0.4741, 0.4168, 0.4638, 0.4347, 0.4845, 0.4347, 0.4948, 0.4168, 0.4845, 0.4347, 0.5052, 0.4347, 0.5259, 0.4347, 0.5052, 0.4347, 0.5155, 0.4526, 0.5465, 0.4347, 0.5259, 0.4347, 0.5362, 0.4526, 0.4638, 0.4347, 0.4431, 0.4347, 0.4535, 0.4526, 0.4845, 0.4347, 0.4638, 0.4347, 0.4741, 0.4526, 0.5052, 0.4347, 0.4845, 0.4347, 0.4948, 0.4526, 0.5259, 0.4347, 0.5155, 0.4526, 0.5362, 0.4526, 0.5465, 0.4347, 0.5362, 0.4526, 0.5569, 0.4526, 0.4638, 0.4347, 0.4535, 0.4526, 0.4741, 0.4526, 0.4845, 0.4347, 0.4741, 0.4526, 0.4948, 0.4526, 0.5052, 0.4347, 0.4948, 0.4526, 0.5155, 0.4526, 0.5362, 0.4526, 0.5155, 0.4526, 0.5259, 0.4706, 0.5569, 0.4526, 0.5362, 0.4526, 0.5465, 0.4706, 0.4741, 0.4526, 0.4535, 0.4526, 0.4638, 0.4706, 0.4948, 0.4526, 0.4741, 0.4526, 0.4845, 0.4706, 0.5155, 0.4526, 0.4948, 0.4526, 0.5052, 0.4706, 0.5362, 0.4168, 0.5259, 0.4347, 0.5465, 0.4347, 0.5259, 0.4347, 0.5155, 0.4168, 0.5052, 0.4347, 0.4535, 0.4168, 0.4431, 0.4347, 0.4638, 0.4347, 0.4741, 0.4168, 0.4638, 0.4347, 0.4845, 0.4347, 0.4948, 0.4168, 0.4845, 0.4347, 0.5052, 0.4347, 0.5259, 0.4347, 0.5052, 0.4347, 0.5155, 0.4526, 0.5465, 0.4347, 0.5259, 0.4347, 0.5362, 0.4526, 0.4638, 0.4347, 0.4431, 0.4347, 0.4535, 0.4526, 0.4845, 0.4347, 0.4638, 0.4347, 0.4741, 0.4526, 0.5052, 0.4347, 0.4845, 0.4347, 0.4948, 0.4526, 0.5259, 0.4347, 0.5155, 0.4526, 0.5362, 0.4526, 0.5465, 0.4347, 0.5362, 0.4526, 0.5569, 0.4526, 0.4638, 0.4347, 0.4535, 0.4526, 0.4741, 0.4526, 0.4845, 0.4347, 0.4741, 0.4526, 0.4948, 0.4526, 0.5052, 0.4347, 0.4948, 0.4526, 0.5155, 0.4526, 0.5362, 0.4526, 0.5155, 0.4526, 0.5259, 0.4706, 0.5569, 0.4526, 0.5362, 0.4526, 0.5465, 0.4706, 0.4741, 0.4526, 0.4535, 0.4526, 0.4638, 0.4706, 0.4948, 0.4526, 0.4741, 0.4526, 0.4845, 0.4706, 0.5155, 0.4526, 0.4948, 0.4526, 0.5052, 0.4706, 0.5362, 0.4168, 0.5259, 0.4347, 0.5465, 0.4347, 0.5259, 0.4347, 0.5155, 0.4168, 0.5052, 0.4347, 0.4535, 0.4168, 0.4431, 0.4347, 0.4638, 0.4347, 0.4741, 0.4168, 0.4638, 0.4347, 0.4845, 0.4347, 0.4948, 0.4168, 0.4845, 0.4347, 0.5052, 0.4347, 0.5259, 0.4347, 0.5052, 0.4347, 0.5155, 0.4526, 0.5465, 0.4347, 0.5259, 0.4347, 0.5362, 0.4526, 0.4638, 0.4347, 0.4431, 0.4347, 0.4535, 0.4526, 0.4845, 0.4347, 0.4638, 0.4347, 0.4741, 0.4526, 0.5052, 0.4347, 0.4845, 0.4347, 0.4948, 0.4526, 0.5259, 0.4347, 0.5155, 0.4526, 0.5362, 0.4526, 0.5465, 0.4347, 0.5362, 0.4526, 0.5569, 0.4526, 0.4638, 0.4347, 0.4535, 0.4526, 0.4741, 0.4526, 0.4845, 0.4347, 0.4741, 0.4526, 0.4948, 0.4526, 0.5052, 0.4347, 0.4948, 0.4526, 0.5155, 0.4526, 0.5362, 0.4526, 0.5155, 0.4526, 0.5259, 0.4706, 0.5569, 0.4526, 0.5362, 0.4526, 0.5465, 0.4706, 0.4741, 0.4526, 0.4535, 0.4526, 0.4638, 0.4706, 0.4948, 0.4526, 0.4741, 0.4526, 0.4845, 0.4706, 0.5155, 0.4526, 0.4948, 0.4526, 0.5052, 0.4706, 0.5362, 0.4168, 0.5259, 0.4347, 0.5465, 0.4347, 0.5259, 0.4347, 0.5155, 0.4168, 0.5052, 0.4347, 0.4535, 0.4168, 0.4431, 0.4347, 0.4638, 0.4347, 0.4741, 0.4168, 0.4638, 0.4347, 0.4845, 0.4347, 0.4948, 0.4168, 0.4845, 0.4347, 0.5052, 0.4347, 0.5259, 0.4347, 0.5052, 0.4347, 0.5155, 0.4526, 0.5465, 0.4347, 0.5259, 0.4347, 0.5362, 0.4526, 0.4638, 0.4347, 0.4431, 0.4347, 0.4535, 0.4526, 0.4845, 0.4347, 0.4638, 0.4347, 0.4741, 0.4526, 0.5052, 0.4347, 0.4845, 0.4347, 0.4948, 0.4526, 0.5259, 0.4347, 0.5155, 0.4526, 0.5362, 0.4526, 0.5465, 0.4347, 0.5362, 0.4526, 0.5569, 0.4526, 0.4638, 0.4347, 0.4535, 0.4526, 0.4741, 0.4526, 0.4845, 0.4347, 0.4741, 0.4526, 0.4948, 0.4526, 0.5052, 0.4347, 0.4948, 0.4526, 0.5155, 0.4526, 0.5362, 0.4526, 0.5155, 0.4526, 0.5259, 0.4706, 0.5569, 0.4526, 0.5362, 0.4526, 0.5465, 0.4706, 0.4741, 0.4526, 0.4535, 0.4526, 0.4638, 0.4706, 0.4948, 0.4526, 0.4741, 0.4526, 0.4845, 0.4706, 0.5155, 0.4526, 0.4948, 0.4526, 0.5052, 0.4706, 0.5362, 0.4168, 0.5259, 0.4347, 0.5465, 0.4347, 0.5259, 0.4347, 0.5155, 0.4168, 0.5052, 0.4347, 0.4535, 0.4168, 0.4431, 0.4347, 0.4638, 0.4347, 0.4741, 0.4168, 0.4638, 0.4347, 0.4845, 0.4347, 0.4948, 0.4168, 0.4845, 0.4347, 0.5052, 0.4347, 0.5259, 0.4347, 0.5052, 0.4347, 0.5155, 0.4526, 0.5465, 0.4347, 0.5259, 0.4347, 0.5362, 0.4526, 0.4638, 0.4347, 0.4431, 0.4347, 0.4535, 0.4526, 0.4845, 0.4347, 0.4638, 0.4347, 0.4741, 0.4526, 0.5052, 0.4347, 0.4845, 0.4347, 0.4948, 0.4526, 0.5259, 0.4347, 0.5155, 0.4526, 0.5362, 0.4526, 0.5465, 0.4347, 0.5362, 0.4526, 0.5569, 0.4526, 0.4638, 0.4347, 0.4535, 0.4526, 0.4741, 0.4526, 0.4845, 0.4347, 0.4741, 0.4526, 0.4948, 0.4526, 0.5052, 0.4347, 0.4948, 0.4526, 0.5155, 0.4526, 0.5362, 0.4526, 0.5155, 0.4526, 0.5259, 0.4706, 0.5569, 0.4526, 0.5362, 0.4526, 0.5465, 0.4706, 0.4741, 0.4526, 0.4535, 0.4526, 0.4638, 0.4706, 0.4948, 0.4526, 0.4741, 0.4526, 0.4845, 0.4706, 0.5155, 0.4526, 0.4948, 0.4526, 0.5052, 0.4706, 0.5362, 0.4168, 0.5259, 0.4347, 0.5465, 0.4347, 0.5259, 0.4347, 0.5155, 0.4168, 0.5052, 0.4347, 0.4535, 0.4168, 0.4431, 0.4347, 0.4638, 0.4347, 0.4741, 0.4168, 0.4638, 0.4347, 0.4845, 0.4347, 0.4948, 0.4168, 0.4845, 0.4347, 0.5052, 0.4347, 0.5259, 0.4347, 0.5052, 0.4347, 0.5155, 0.4526, 0.5465, 0.4347, 0.5259, 0.4347, 0.5362, 0.4526, 0.4638, 0.4347, 0.4431, 0.4347, 0.4535, 0.4526, 0.4845, 0.4347, 0.4638, 0.4347, 0.4741, 0.4526, 0.5052, 0.4347, 0.4845, 0.4347, 0.4948, 0.4526, 0.5259, 0.4347, 0.5155, 0.4526, 0.5362, 0.4526, 0.5465, 0.4347, 0.5362, 0.4526, 0.5569, 0.4526, 0.4638, 0.4347, 0.4535, 0.4526, 0.4741, 0.4526, 0.4845, 0.4347, 0.4741, 0.4526, 0.4948, 0.4526, 0.5052, 0.4347, 0.4948, 0.4526, 0.5155, 0.4526, 0.5362, 0.4526, 0.5155, 0.4526, 0.5259, 0.4706, 0.5569, 0.4526, 0.5362, 0.4526, 0.5465, 0.4706, 0.4741, 0.4526, 0.4535, 0.4526, 0.4638, 0.4706, 0.4948, 0.4526, 0.4741, 0.4526, 0.4845, 0.4706, 0.5155, 0.4526, 0.4948, 0.4526, 0.5052, 0.4706, 0.5362, 0.4168, 0.5259, 0.4347, 0.5465, 0.4347, 0.5259, 0.4347, 0.5155, 0.4168, 0.5052, 0.4347, 0.4535, 0.4168, 0.4431, 0.4347, 0.4638, 0.4347, 0.4741, 0.4168, 0.4638, 0.4347, 0.4845, 0.4347, 0.4948, 0.4168, 0.4845, 0.4347, 0.5052, 0.4347, 0.5259, 0.4347, 0.5052, 0.4347, 0.5155, 0.4526, 0.5465, 0.4347, 0.5259, 0.4347, 0.5362, 0.4526, 0.4638, 0.4347, 0.4431, 0.4347, 0.4535, 0.4526, 0.4845, 0.4347, 0.4638, 0.4347, 0.4741, 0.4526, 0.5052, 0.4347, 0.4845, 0.4347, 0.4948, 0.4526, 0.5259, 0.4347, 0.5155, 0.4526, 0.5362, 0.4526, 0.5465, 0.4347, 0.5362, 0.4526, 0.5569, 0.4526, 0.4638, 0.4347, 0.4535, 0.4526, 0.4741, 0.4526, 0.4845, 0.4347, 0.4741, 0.4526, 0.4948, 0.4526, 0.5052, 0.4347, 0.4948, 0.4526, 0.5155, 0.4526, 0.5362, 0.4526, 0.5155, 0.4526, 0.5259, 0.4706, 0.5569, 0.4526, 0.5362, 0.4526, 0.5465, 0.4706, 0.4741, 0.4526, 0.4535, 0.4526, 0.4638, 0.4706, 0.4948, 0.4526, 0.4741, 0.4526, 0.4845, 0.4706, 0.5155, 0.4526, 0.4948, 0.4526, 0.5052, 0.4706, 0.5362, 0.4168, 0.5259, 0.4347, 0.5465, 0.4347, 0.5259, 0.4347, 0.5155, 0.4168, 0.5052, 0.4347, 0.4535, 0.4168, 0.4431, 0.4347, 0.4638, 0.4347, 0.4741, 0.4168, 0.4638, 0.4347, 0.4845, 0.4347, 0.4948, 0.4168, 0.4845, 0.4347, 0.5052, 0.4347, 0.5259, 0.4347, 0.5052, 0.4347, 0.5155, 0.4526, 0.5465, 0.4347, 0.5259, 0.4347, 0.5362, 0.4526, 0.4638, 0.4347, 0.4431, 0.4347, 0.4535, 0.4526, 0.4845, 0.4347, 0.4638, 0.4347, 0.4741, 0.4526, 0.5052, 0.4347, 0.4845, 0.4347, 0.4948, 0.4526, 0.5259, 0.4347, 0.5155, 0.4526, 0.5362, 0.4526, 0.5465, 0.4347, 0.5362, 0.4526, 0.5569, 0.4526, 0.4638, 0.4347, 0.4535, 0.4526, 0.4741, 0.4526, 0.4845, 0.4347, 0.4741, 0.4526, 0.4948, 0.4526, 0.5052, 0.4347, 0.4948, 0.4526, 0.5155, 0.4526, 0.5362, 0.4526, 0.5155, 0.4526, 0.5259, 0.4706, 0.5569, 0.4526, 0.5362, 0.4526, 0.5465, 0.4706, 0.4741, 0.4526, 0.4535, 0.4526, 0.4638, 0.4706, 0.4948, 0.4526, 0.4741, 0.4526, 0.4845, 0.4706, 0.5155, 0.4526, 0.4948, 0.4526, 0.5052, 0.4706, 0.5362, 0.4168, 0.5259, 0.4347, 0.5465, 0.4347, 0.5259, 0.4347, 0.5155, 0.4168, 0.5052, 0.4347, 0.4535, 0.4168, 0.4431, 0.4347, 0.4638, 0.4347, 0.4741, 0.4168, 0.4638, 0.4347, 0.4845, 0.4347, 0.4948, 0.4168, 0.4845, 0.4347, 0.5052, 0.4347, 0.5259, 0.4347, 0.5052, 0.4347, 0.5155, 0.4526, 0.5465, 0.4347, 0.5259, 0.4347, 0.5362, 0.4526, 0.4638, 0.4347, 0.4431, 0.4347, 0.4535, 0.4526, 0.4845, 0.4347, 0.4638, 0.4347, 0.4741, 0.4526, 0.5052, 0.4347, 0.4845, 0.4347, 0.4948, 0.4526, 0.5259, 0.4347, 0.5155, 0.4526, 0.5362, 0.4526, 0.5465, 0.4347, 0.5362, 0.4526, 0.5569, 0.4526, 0.4638, 0.4347, 0.4535, 0.4526, 0.4741, 0.4526, 0.4845, 0.4347, 0.4741, 0.4526, 0.4948, 0.4526, 0.5052, 0.4347, 0.4948, 0.4526, 0.5155, 0.4526, 0.5362, 0.4526, 0.5155, 0.4526, 0.5259, 0.4706, 0.5569, 0.4526, 0.5362, 0.4526, 0.5465, 0.4706, 0.4741, 0.4526, 0.4535, 0.4526, 0.4638, 0.4706, 0.4948, 0.4526, 0.4741, 0.4526, 0.4845, 0.4706, 0.5155, 0.4526, 0.4948, 0.4526, 0.5052, 0.4706])
me_icosphere.materials.append(mat_material)
me_icosphere.use_remesh_fix_poles = True
me_icosphere.use_remesh_preserve_attributes = False
me_icosphere.use_mirror_vertex_groups = False
me_icosphere.update()

# ---- objects
ob_krovi2 = bpy.data.objects.new('Krovi2', me_icosphere)

# ---- transforms, parenting, visibility, modifiers, constraints
ob_krovi2.location = (0.0, 0.0, 0.0)
ob_krovi2.lineart.crease_threshold = 0.0
_vg = ob_krovi2.vertex_groups.new(name='Group')

# ---- collection membership
col_collection.objects.link(ob_krovi2)

# ---- scene / render settings (as saved in the file)
scene.frame_start = 1; scene.frame_end = 250; scene.frame_set(1)
scene.render.engine = 'BLENDER_EEVEE_NEXT'
scene.cycles.use_denoising = False
scene.cycles.samples = 128
scene.cycles.sampling_pattern = 'TABULATED_SOBOL'
scene.cycles.use_adaptive_sampling = False
scene.cycles.use_light_tree = False
scene.view_settings.view_transform = 'Filmic'
bpy.context.view_layer.update()

# ---- added for rendering (the .blend has no active camera and no usable light): camera, sun
cam_auto = bpy.data.cameras.new('AutoCamera')
cam_auto.lens = 50.0
cam_auto.sensor_width = 36.0
cam_auto.clip_end = 1000.0
ob_auto_camera = bpy.data.objects.new('AutoCamera', cam_auto)
scene.collection.objects.link(ob_auto_camera)
ob_auto_camera.location = (3.38451, -3.93716, 2.6952)
ob_auto_camera.rotation_euler = (1.09748, -7.21219e-08, 0.694738)
scene.camera = ob_auto_camera
light_auto_sun = bpy.data.lights.new('AutoSun', 'SUN')
light_auto_sun.energy = 3.0
light_auto_sun.angle = 0.0523599
ob_auto_sun = bpy.data.objects.new('AutoSun', light_auto_sun)
scene.collection.objects.link(ob_auto_sun)
ob_auto_sun.rotation_euler = (0.872665, 0.174533, 0.523599)
bpy.context.view_layer.update()
